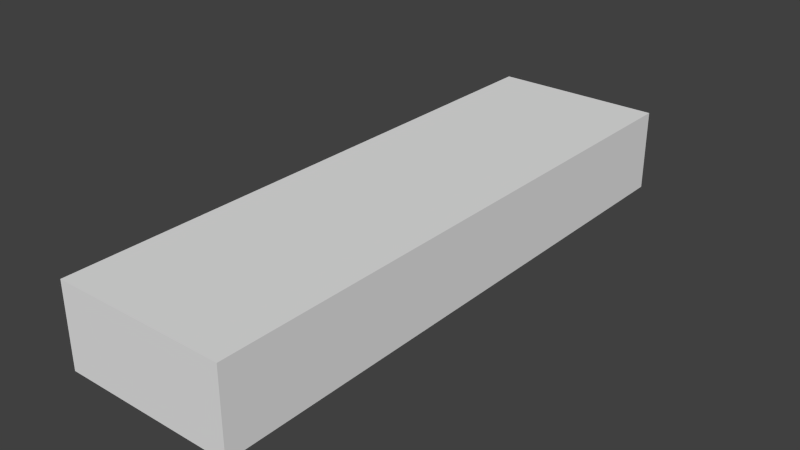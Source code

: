 # Source: Ladder.blend  (saved by Blender 2.75.0; exported with 4.5.12 LTS)
import bpy
from mathutils import Matrix  # noqa: F401  (used for matrix-valued properties, if any)

bpy.ops.wm.read_factory_settings(use_empty=True)
scene = bpy.context.scene
scene.name = 'Scene'

# ---- collections
col_collection_1 = bpy.data.collections.new('Collection 1'); scene.collection.children.link(col_collection_1)

# ---- world
world_world = bpy.data.worlds.new('World'); scene.world = world_world
world_world.color = (0.05088, 0.05088, 0.05088)
world_world.use_sun_shadow = False
world_world.sun_shadow_jitter_overblur = 0.0
world_world.cycles.sampling_method = 'MANUAL'
world_world.cycles.sample_map_resolution = 256

# ---- meshes
me_cube_008 = bpy.data.meshes.new('Cube.008')
me_cube_008.from_pydata([(2.786, 2.623, 7.371), (2.786, 2.944, 7.371), (3.055, 2.944, 7.548), (3.055, 2.623, 7.548), (5.141, 2.623, 0.2474), (5.141, 2.944, 0.2474), (5.41, 2.944, 0.4243), (5.41, 2.623, 0.4243), (2.786, -0.1735, 7.371), (2.786, 0.1467, 7.371), (3.055, 0.1467, 7.548), (3.055, -0.1735, 7.548), (5.141, -0.1735, 0.2474), (5.141, 0.1467, 0.2474), (5.41, 0.1467, 0.4243), (5.41, -0.1735, 0.4243), (4.936, 0.07875, 1.035), (4.936, 2.683, 1.035), (5.12, 2.683, 1.012), (5.12, 0.07875, 1.012), (4.946, 0.07875, 1.202), (4.946, 2.683, 1.202), (5.13, 2.683, 1.179), (5.13, 0.07875, 1.179), (4.624, 0.07875, 1.984), (4.624, 2.683, 1.984), (4.808, 2.683, 1.961), (4.808, 0.07875, 1.961), (4.634, 0.07875, 2.151), (4.634, 2.683, 2.151), (4.818, 2.683, 2.128), (4.818, 0.07875, 2.128), (4.311, 0.07875, 2.933), (4.311, 2.683, 2.933), (4.496, 2.683, 2.91), (4.496, 0.07875, 2.91), (4.322, 0.07875, 3.1), (4.322, 2.683, 3.1), (4.506, 2.683, 3.077), (4.506, 0.07875, 3.077), (3.999, 0.07875, 3.882), (3.999, 2.683, 3.882), (4.183, 2.683, 3.859), (4.183, 0.07875, 3.859), (4.01, 0.07875, 4.049), (4.01, 2.683, 4.049), (4.194, 2.683, 4.026), (4.194, 0.07875, 4.026), (3.687, 0.07875, 4.831), (3.687, 2.683, 4.831), (3.871, 2.683, 4.808), (3.871, 0.07875, 4.808), (3.697, 0.07875, 4.998), (3.697, 2.683, 4.998), (3.882, 2.683, 4.975), (3.882, 0.07875, 4.975), (3.375, 0.07875, 5.78), (3.375, 2.683, 5.78), (3.559, 2.683, 5.757), (3.559, 0.07875, 5.757), (3.385, 0.07875, 5.947), (3.385, 2.683, 5.947), (3.569, 2.683, 5.924), (3.569, 0.07875, 5.924), (3.063, 0.07875, 6.729), (3.063, 2.683, 6.729), (3.247, 2.683, 6.706), (3.247, 0.07875, 6.706), (3.073, 0.07875, 6.896), (3.073, 2.683, 6.896), (3.257, 2.683, 6.873), (3.257, 0.07875, 6.873), (2.6, 0.1601, 7.371), (2.6, -0.1601, 7.371), (2.331, -0.1601, 7.548), (2.331, 0.1601, 7.548), (0.2454, 0.1601, 0.2474), (0.2454, -0.1601, 0.2474), (-0.02343, -0.1601, 0.4243), (-0.02343, 0.1601, 0.4243), (2.6, 2.957, 7.371), (2.6, 2.637, 7.371), (2.331, 2.637, 7.548), (2.331, 2.957, 7.548), (0.2454, 2.957, 0.2474), (0.2454, 2.637, 0.2474), (-0.02343, 2.637, 0.4243), (-0.02343, 2.957, 0.4243), (0.4505, 2.705, 1.035), (0.4505, 0.1006, 1.035), (0.2663, 0.1006, 1.012), (0.2663, 2.705, 1.012), (0.4401, 2.705, 1.202), (0.4401, 0.1006, 1.202), (0.256, 0.1006, 1.179), (0.256, 2.705, 1.179), (0.7627, 2.705, 1.984), (0.7627, 0.1006, 1.984), (0.5786, 0.1006, 1.961), (0.5786, 2.705, 1.961), (0.7523, 2.705, 2.151), (0.7523, 0.1006, 2.151), (0.5682, 0.1006, 2.128), (0.5682, 2.705, 2.128), (1.075, 2.705, 2.933), (1.075, 0.1006, 2.933), (0.8908, 0.1006, 2.91), (0.8908, 2.705, 2.91), (1.065, 2.705, 3.1), (1.065, 0.1006, 3.1), (0.8804, 0.1006, 3.077), (0.8804, 2.705, 3.077), (1.387, 2.705, 3.882), (1.387, 0.1006, 3.882), (1.203, 0.1006, 3.859), (1.203, 2.705, 3.859), (1.377, 2.705, 4.049), (1.377, 0.1006, 4.049), (1.193, 0.1006, 4.026), (1.193, 2.705, 4.026), (1.699, 2.705, 4.831), (1.699, 0.1006, 4.831), (1.515, 0.1006, 4.808), (1.515, 2.705, 4.808), (1.689, 2.705, 4.998), (1.689, 0.1006, 4.998), (1.505, 0.1006, 4.975), (1.505, 2.705, 4.975), (2.012, 2.705, 5.78), (2.012, 0.1006, 5.78), (1.827, 0.1006, 5.757), (1.827, 2.705, 5.757), (2.001, 2.705, 5.947), (2.001, 0.1006, 5.947), (1.817, 0.1006, 5.924), (1.817, 2.705, 5.924), (2.324, 2.705, 6.729), (2.324, 0.1006, 6.729), (2.14, 0.1006, 6.706), (2.14, 2.705, 6.706), (2.313, 2.705, 6.896), (2.313, 0.1006, 6.896), (2.129, 0.1006, 6.873), (2.129, 2.705, 6.873), (5.252, 2.623, -0.08844), (5.252, 2.944, -0.08844), (5.521, 2.944, 0.08844), (5.521, 2.623, 0.08844), (5.141, 2.623, 0.2474), (5.141, 2.944, 0.2474), (5.41, 2.944, 0.4243), (5.41, 2.623, 0.4243), (5.252, -0.1735, -0.08844), (5.252, 0.1467, -0.08844), (5.521, 0.1467, 0.08844), (5.521, -0.1735, 0.08844), (5.141, -0.1735, 0.2474), (5.141, 0.1467, 0.2474), (5.41, 0.1467, 0.4243), (5.41, -0.1735, 0.4243), (0.1344, 0.1601, -0.08844), (0.1344, -0.1601, -0.08844), (-0.1344, -0.1601, 0.08844), (-0.1344, 0.1601, 0.08844), (0.2454, 0.1601, 0.2474), (0.2454, -0.1601, 0.2474), (-0.02343, -0.1601, 0.4243), (-0.02343, 0.1601, 0.4243), (0.1344, 2.957, -0.08844), (0.1344, 2.637, -0.08844), (-0.1344, 2.637, 0.08844), (-0.1344, 2.957, 0.08844), (0.2454, 2.957, 0.2474), (0.2454, 2.637, 0.2474), (-0.02343, 2.637, 0.4243), (-0.02343, 2.957, 0.4243)], [], [(0, 3, 2, 1), (4, 0, 1, 5), (5, 1, 2, 6), (6, 2, 3, 7), (0, 4, 7, 3), (8, 11, 10, 9), (12, 8, 9, 13), (13, 9, 10, 14), (14, 10, 11, 15), (8, 12, 15, 11), (16, 17, 18, 19), (20, 23, 22, 21), (16, 20, 21, 17), (17, 21, 22, 18), (18, 22, 23, 19), (20, 16, 19, 23), (24, 25, 26, 27), (28, 31, 30, 29), (24, 28, 29, 25), (25, 29, 30, 26), (26, 30, 31, 27), (28, 24, 27, 31), (32, 33, 34, 35), (36, 39, 38, 37), (32, 36, 37, 33), (33, 37, 38, 34), (34, 38, 39, 35), (36, 32, 35, 39), (40, 41, 42, 43), (44, 47, 46, 45), (40, 44, 45, 41), (41, 45, 46, 42), (42, 46, 47, 43), (44, 40, 43, 47), (48, 49, 50, 51), (52, 55, 54, 53), (48, 52, 53, 49), (49, 53, 54, 50), (50, 54, 55, 51), (52, 48, 51, 55), (56, 57, 58, 59), (60, 63, 62, 61), (56, 60, 61, 57), (57, 61, 62, 58), (58, 62, 63, 59), (60, 56, 59, 63), (64, 65, 66, 67), (68, 71, 70, 69), (64, 68, 69, 65), (65, 69, 70, 66), (66, 70, 71, 67), (68, 64, 67, 71), (72, 75, 74, 73), (76, 72, 73, 77), (77, 73, 74, 78), (78, 74, 75, 79), (72, 76, 79, 75), (80, 83, 82, 81), (84, 80, 81, 85), (85, 81, 82, 86), (86, 82, 83, 87), (80, 84, 87, 83), (88, 89, 90, 91), (92, 95, 94, 93), (88, 92, 93, 89), (89, 93, 94, 90), (90, 94, 95, 91), (92, 88, 91, 95), (96, 97, 98, 99), (100, 103, 102, 101), (96, 100, 101, 97), (97, 101, 102, 98), (98, 102, 103, 99), (100, 96, 99, 103), (104, 105, 106, 107), (108, 111, 110, 109), (104, 108, 109, 105), (105, 109, 110, 106), (106, 110, 111, 107), (108, 104, 107, 111), (112, 113, 114, 115), (116, 119, 118, 117), (112, 116, 117, 113), (113, 117, 118, 114), (114, 118, 119, 115), (116, 112, 115, 119), (120, 121, 122, 123), (124, 127, 126, 125), (120, 124, 125, 121), (121, 125, 126, 122), (122, 126, 127, 123), (124, 120, 123, 127), (128, 129, 130, 131), (132, 135, 134, 133), (128, 132, 133, 129), (129, 133, 134, 130), (130, 134, 135, 131), (132, 128, 131, 135), (136, 137, 138, 139), (140, 143, 142, 141), (136, 140, 141, 137), (137, 141, 142, 138), (138, 142, 143, 139), (140, 136, 139, 143), (144, 145, 146, 147), (148, 144, 147, 151), (146, 150, 151, 147), (145, 149, 150, 146), (144, 148, 149, 145), (152, 153, 154, 155), (156, 152, 155, 159), (154, 158, 159, 155), (153, 157, 158, 154), (152, 156, 157, 153), (160, 161, 162, 163), (164, 160, 163, 167), (162, 166, 167, 163), (161, 165, 166, 162), (160, 164, 165, 161), (168, 169, 170, 171), (172, 168, 171, 175), (170, 174, 175, 171), (169, 173, 174, 170), (168, 172, 173, 169)])
_uv = me_cube_008.uv_layers.new(name='UVMap')
_uv.uv.foreach_set('vector', [0.0, 0.0, 0.0, 0.0, 0.0, 0.0, 0.0, 0.0, 0.0, 0.0, 0.0, 0.0, 0.0, 0.0, 0.0, 0.0, 0.0, 0.0, 0.0, 0.0, 0.0, 0.0, 0.0, 0.0, 0.0, 0.0, 0.0, 0.0, 0.0, 0.0, 0.0, 0.0, 0.0, 0.0, 0.0, 0.0, 0.0, 0.0, 0.0, 0.0, 0.0, 0.0, 0.0, 0.0, 0.0, 0.0, 0.0, 0.0, 0.0, 0.0, 0.0, 0.0, 0.0, 0.0, 0.0, 0.0, 0.0, 0.0, 0.0, 0.0, 0.0, 0.0, 0.0, 0.0, 0.0, 0.0, 0.0, 0.0, 0.0, 0.0, 0.0, 0.0, 0.0, 0.0, 0.0, 0.0, 0.0, 0.0, 0.0, 0.0, 0.0, 0.0, 1.0, 0.0, 1.0, 1.0, 0.0, 1.0, 0.0, 0.0, 1.0, 0.0, 1.0, 1.0, 0.0, 1.0, 0.0, 0.0, 1.0, 0.0, 1.0, 1.0, 0.0, 1.0, 0.0, 0.0, 1.0, 0.0, 1.0, 1.0, 0.0, 1.0, 0.0, 0.0, 1.0, 0.0, 1.0, 1.0, 0.0, 1.0, 0.0, 0.0, 1.0, 0.0, 1.0, 1.0, 0.0, 1.0, 0.0, 0.0, 1.0, 0.0, 1.0, 1.0, 0.0, 1.0, 0.0, 0.0, 1.0, 0.0, 1.0, 1.0, 0.0, 1.0, 0.0, 0.0, 1.0, 0.0, 1.0, 1.0, 0.0, 1.0, 0.0, 0.0, 1.0, 0.0, 1.0, 1.0, 0.0, 1.0, 0.0, 0.0, 1.0, 0.0, 1.0, 1.0, 0.0, 1.0, 0.0, 0.0, 1.0, 0.0, 1.0, 1.0, 0.0, 1.0, 0.0, 0.0, 1.0, 0.0, 1.0, 1.0, 0.0, 1.0, 0.0, 0.0, 1.0, 0.0, 1.0, 1.0, 0.0, 1.0, 0.0, 0.0, 1.0, 0.0, 1.0, 1.0, 0.0, 1.0, 0.0, 0.0, 1.0, 0.0, 1.0, 1.0, 0.0, 1.0, 0.0, 0.0, 1.0, 0.0, 1.0, 1.0, 0.0, 1.0, 0.0, 0.0, 1.0, 0.0, 1.0, 1.0, 0.0, 1.0, 0.0, 0.0, 1.0, 0.0, 1.0, 1.0, 0.0, 1.0, 0.0, 0.0, 1.0, 0.0, 1.0, 1.0, 0.0, 1.0, 0.0, 0.0, 1.0, 0.0, 1.0, 1.0, 0.0, 1.0, 0.0, 0.0, 1.0, 0.0, 1.0, 1.0, 0.0, 1.0, 0.0, 0.0, 1.0, 0.0, 1.0, 1.0, 0.0, 1.0, 0.0, 0.0, 1.0, 0.0, 1.0, 1.0, 0.0, 1.0, 0.0, 0.0, 1.0, 0.0, 1.0, 1.0, 0.0, 1.0, 0.0, 0.0, 1.0, 0.0, 1.0, 1.0, 0.0, 1.0, 0.0, 0.0, 1.0, 0.0, 1.0, 1.0, 0.0, 1.0, 0.0, 0.0, 1.0, 0.0, 1.0, 1.0, 0.0, 1.0, 0.0, 0.0, 1.0, 0.0, 1.0, 1.0, 0.0, 1.0, 0.0, 0.0, 1.0, 0.0, 1.0, 1.0, 0.0, 1.0, 0.0, 0.0, 1.0, 0.0, 1.0, 1.0, 0.0, 1.0, 0.0, 0.0, 1.0, 0.0, 1.0, 1.0, 0.0, 1.0, 0.0, 0.0, 1.0, 0.0, 1.0, 1.0, 0.0, 1.0, 0.0, 0.0, 1.0, 0.0, 1.0, 1.0, 0.0, 1.0, 0.0, 0.0, 1.0, 0.0, 1.0, 1.0, 0.0, 1.0, 0.0, 0.0, 1.0, 0.0, 1.0, 1.0, 0.0, 1.0, 0.0, 0.0, 1.0, 0.0, 1.0, 1.0, 0.0, 1.0, 0.0, 0.0, 1.0, 0.0, 1.0, 1.0, 0.0, 1.0, 0.0, 0.0, 1.0, 0.0, 1.0, 1.0, 0.0, 1.0, 0.0, 0.0, 1.0, 0.0, 1.0, 1.0, 0.0, 1.0, 0.0, 0.0, 1.0, 0.0, 1.0, 1.0, 0.0, 1.0, 0.0, 0.0, 1.0, 0.0, 1.0, 1.0, 0.0, 1.0, 0.0, 0.0, 0.0, 0.0, 0.0, 0.0, 0.0, 0.0, 0.0, 0.0, 0.0, 0.0, 0.0, 0.0, 0.0, 0.0, 0.0, 0.0, 0.0, 0.0, 0.0, 0.0, 0.0, 0.0, 0.0, 0.0, 0.0, 0.0, 0.0, 0.0, 0.0, 0.0, 0.0, 0.0, 0.0, 0.0, 0.0, 0.0, 0.0, 0.0, 0.0, 0.0, 0.0, 0.0, 0.0, 0.0, 0.0, 0.0, 0.0, 0.0, 0.0, 0.0, 0.0, 0.0, 0.0, 0.0, 0.0, 0.0, 0.0, 0.0, 0.0, 0.0, 0.0, 0.0, 0.0, 0.0, 0.0, 0.0, 0.0, 0.0, 0.0, 0.0, 0.0, 0.0, 0.0, 0.0, 0.0, 0.0, 0.0, 0.0, 0.0, 0.0, 1.0, 0.0, 1.0, 1.0, 0.0, 1.0, 0.0, 0.0, 1.0, 0.0, 1.0, 1.0, 0.0, 1.0, 0.0, 0.0, 1.0, 0.0, 1.0, 1.0, 0.0, 1.0, 0.0, 0.0, 1.0, 0.0, 1.0, 1.0, 0.0, 1.0, 0.0, 0.0, 1.0, 0.0, 1.0, 1.0, 0.0, 1.0, 0.0, 0.0, 1.0, 0.0, 1.0, 1.0, 0.0, 1.0, 0.0, 0.0, 1.0, 0.0, 1.0, 1.0, 0.0, 1.0, 0.0, 0.0, 1.0, 0.0, 1.0, 1.0, 0.0, 1.0, 0.0, 0.0, 1.0, 0.0, 1.0, 1.0, 0.0, 1.0, 0.0, 0.0, 1.0, 0.0, 1.0, 1.0, 0.0, 1.0, 0.0, 0.0, 1.0, 0.0, 1.0, 1.0, 0.0, 1.0, 0.0, 0.0, 1.0, 0.0, 1.0, 1.0, 0.0, 1.0, 0.0, 0.0, 1.0, 0.0, 1.0, 1.0, 0.0, 1.0, 0.0, 0.0, 1.0, 0.0, 1.0, 1.0, 0.0, 1.0, 0.0, 0.0, 1.0, 0.0, 1.0, 1.0, 0.0, 1.0, 0.0, 0.0, 1.0, 0.0, 1.0, 1.0, 0.0, 1.0, 0.0, 0.0, 1.0, 0.0, 1.0, 1.0, 0.0, 1.0, 0.0, 0.0, 1.0, 0.0, 1.0, 1.0, 0.0, 1.0, 0.0, 0.0, 1.0, 0.0, 1.0, 1.0, 0.0, 1.0, 0.0, 0.0, 1.0, 0.0, 1.0, 1.0, 0.0, 1.0, 0.0, 0.0, 1.0, 0.0, 1.0, 1.0, 0.0, 1.0, 0.0, 0.0, 1.0, 0.0, 1.0, 1.0, 0.0, 1.0, 0.0, 0.0, 1.0, 0.0, 1.0, 1.0, 0.0, 1.0, 0.0, 0.0, 1.0, 0.0, 1.0, 1.0, 0.0, 1.0, 0.0, 0.0, 1.0, 0.0, 1.0, 1.0, 0.0, 1.0, 0.0, 0.0, 1.0, 0.0, 1.0, 1.0, 0.0, 1.0, 0.0, 0.0, 1.0, 0.0, 1.0, 1.0, 0.0, 1.0, 0.0, 0.0, 1.0, 0.0, 1.0, 1.0, 0.0, 1.0, 0.0, 0.0, 1.0, 0.0, 1.0, 1.0, 0.0, 1.0, 0.0, 0.0, 1.0, 0.0, 1.0, 1.0, 0.0, 1.0, 0.0, 0.0, 1.0, 0.0, 1.0, 1.0, 0.0, 1.0, 0.0, 0.0, 1.0, 0.0, 1.0, 1.0, 0.0, 1.0, 0.0, 0.0, 1.0, 0.0, 1.0, 1.0, 0.0, 1.0, 0.0, 0.0, 1.0, 0.0, 1.0, 1.0, 0.0, 1.0, 0.0, 0.0, 1.0, 0.0, 1.0, 1.0, 0.0, 1.0, 0.0, 0.0, 1.0, 0.0, 1.0, 1.0, 0.0, 1.0, 0.0, 0.0, 1.0, 0.0, 1.0, 1.0, 0.0, 1.0, 0.0, 0.0, 1.0, 0.0, 1.0, 1.0, 0.0, 1.0, 0.0, 0.0, 1.0, 0.0, 1.0, 1.0, 0.0, 1.0, 0.0, 0.0, 1.0, 0.0, 1.0, 1.0, 0.0, 1.0, 0.0, 0.0, 1.0, 0.0, 1.0, 1.0, 0.0, 1.0, 0.0, 0.0, 1.0, 0.0, 1.0, 1.0, 0.0, 1.0, 0.9545, 0.8443, 0.1382, 0.8525, 0.0455, 0.04943, 0.8618, 0.04131, 0.9999, 0.8937, 0.9545, 0.8443, 0.8618, 0.04131, 0.9061, 9.616e-05, 0.0455, 0.04943, 9.452e-05, 9.452e-05, 0.9061, 9.616e-05, 0.8618, 0.04131, 0.1382, 0.8525, 0.0939, 0.8937, 9.452e-05, 9.452e-05, 0.0455, 0.04943, 0.9545, 0.8443, 0.9999, 0.8937, 0.0939, 0.8937, 0.1382, 0.8525, 0.9545, 0.8443, 0.1382, 0.8525, 0.0455, 0.04943, 0.8618, 0.04131, 0.9999, 0.8937, 0.9545, 0.8443, 0.8618, 0.04131, 0.9061, 9.616e-05, 0.0455, 0.04943, 9.452e-05, 9.452e-05, 0.9061, 9.616e-05, 0.8618, 0.04131, 0.1382, 0.8525, 0.0939, 0.8937, 9.452e-05, 9.452e-05, 0.0455, 0.04943, 0.9545, 0.8443, 0.9999, 0.8937, 0.0939, 0.8937, 0.1382, 0.8525, 0.9545, 0.8443, 0.1382, 0.8525, 0.0455, 0.04943, 0.8618, 0.04131, 0.9999, 0.8937, 0.9545, 0.8443, 0.8618, 0.04131, 0.9061, 9.616e-05, 0.0455, 0.04943, 9.452e-05, 9.452e-05, 0.9061, 9.616e-05, 0.8618, 0.04131, 0.1382, 0.8525, 0.0939, 0.8937, 9.452e-05, 9.452e-05, 0.0455, 0.04943, 0.9545, 0.8443, 0.9999, 0.8937, 0.0939, 0.8937, 0.1382, 0.8525, 0.9545, 0.8443, 0.1382, 0.8525, 0.0455, 0.04943, 0.8618, 0.04131, 0.9999, 0.8937, 0.9545, 0.8443, 0.8618, 0.04131, 0.9061, 9.616e-05, 0.0455, 0.04943, 9.452e-05, 9.452e-05, 0.9061, 9.616e-05, 0.8618, 0.04131, 0.1382, 0.8525, 0.0939, 0.8937, 9.452e-05, 9.452e-05, 0.0455, 0.04943, 0.9545, 0.8443, 0.9999, 0.8937, 0.0939, 0.8937, 0.1382, 0.8525])
me_cube_008.use_remesh_preserve_volume = False
me_cube_008.use_remesh_preserve_attributes = False
me_cube_008.use_mirror_vertex_groups = False
me_cube_008.update()
me_cube_000 = bpy.data.meshes.new('Cube.000')
me_cube_000.from_pydata([(2.197, -0.2727, 7.317), (2.197, 3.027, 7.317), (3.174, 3.027, 7.317), (3.174, -0.2727, 7.317), (2.197, -0.2727, 7.784), (2.197, 3.027, 7.784), (3.174, 3.027, 7.784), (3.174, -0.2727, 7.784)], [], [(4, 5, 1, 0), (5, 6, 2, 1), (6, 7, 3, 2), (7, 4, 0, 3), (0, 1, 2, 3), (7, 6, 5, 4)])
_uv = me_cube_000.uv_layers.new(name='UVMap')
_uv.uv.foreach_set('vector', [0.0, 0.0, 1.0, 0.0, 1.0, 1.0, 0.0, 1.0, 0.0, 0.0, 1.0, 0.0, 1.0, 1.0, 0.0, 1.0, 0.0, 0.0, 1.0, 0.0, 1.0, 1.0, 0.0, 1.0, 0.0, 0.0, 1.0, 0.0, 1.0, 1.0, 0.0, 1.0, 0.0, 0.0, 1.0, 0.0, 1.0, 1.0, 0.0, 1.0, 0.0, 0.0, 1.0, 0.0, 1.0, 1.0, 0.0, 1.0])
me_cube_000.use_remesh_preserve_volume = False
me_cube_000.use_remesh_preserve_attributes = False
me_cube_000.use_mirror_vertex_groups = False
me_cube_000.update()

# ---- objects
ob_ladder = bpy.data.objects.new('Ladder', me_cube_008)
ob_top = bpy.data.objects.new('top', me_cube_000)

# ---- transforms, parenting, visibility, modifiers, constraints
ob_ladder.location = (0.0, 0.0, 0.0)
ob_ladder.hide_render = True
ob_ladder.lineart.crease_threshold = 0.0
ob_top.parent = ob_ladder
ob_top.matrix_parent_inverse = Matrix(((1.0, 0.0, 0.0, 2.685), (0.0, 1.0, 0.0, 1.377), (0.0, 0.0, 1.0, 7.55), (0.0, 0.0, 0.0, 1.0)))
ob_top.location = (-2.685, -1.377, -7.55)
ob_top.lineart.crease_threshold = 0.0

# ---- collection membership
col_collection_1.objects.link(ob_ladder)
col_collection_1.objects.link(ob_top)

# ---- scene / render settings (as saved in the file)
scene.frame_start = 1; scene.frame_end = 250; scene.frame_set(1)
scene.render.engine = 'BLENDER_EEVEE_NEXT'
scene.render.resolution_percentage = 50
scene.render.dither_intensity = 0.0
scene.cycles.use_denoising = False
scene.cycles.samples = 10
scene.cycles.sampling_pattern = 'TABULATED_SOBOL'
scene.cycles.light_sampling_threshold = 0.0
scene.cycles.use_adaptive_sampling = False
scene.cycles.use_light_tree = False
scene.cycles.blur_glossy = 0.0
scene.cycles.pixel_filter_type = 'GAUSSIAN'
scene.cycles.sample_clamp_indirect = 0.0
scene.view_settings.view_transform = 'Standard'
bpy.context.view_layer.update()

# ---- added for rendering (the .blend has no active camera and no usable light): camera, sun
cam_auto = bpy.data.cameras.new('AutoCamera')
cam_auto.lens = 50.0
cam_auto.sensor_width = 36.0
cam_auto.clip_end = 1000.0
ob_auto_camera = bpy.data.objects.new('AutoCamera', cam_auto)
scene.collection.objects.link(ob_auto_camera)
ob_auto_camera.location = (5.89868, -2.47859, 10.121)
ob_auto_camera.rotation_euler = (1.09748, -7.21219e-08, 0.694738)
scene.camera = ob_auto_camera
light_auto_sun = bpy.data.lights.new('AutoSun', 'SUN')
light_auto_sun.energy = 3.0
light_auto_sun.angle = 0.0523599
ob_auto_sun = bpy.data.objects.new('AutoSun', light_auto_sun)
scene.collection.objects.link(ob_auto_sun)
ob_auto_sun.rotation_euler = (0.872665, 0.174533, 0.523599)
bpy.context.view_layer.update()
